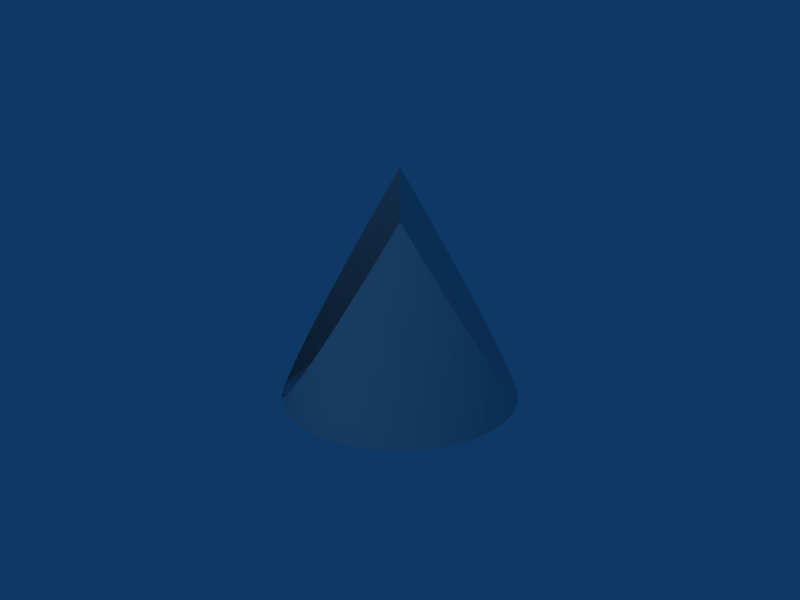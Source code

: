 # Source: pylon-opened.blend  (saved by Blender 2.45.0; exported with 4.5.12 LTS)
import bpy
from mathutils import Matrix  # noqa: F401  (used for matrix-valued properties, if any)

bpy.ops.wm.read_factory_settings(use_empty=True)
scene = bpy.context.scene
scene.name = 'Scene'

# ---- collections
col_collection_1 = bpy.data.collections.new('Collection 1'); scene.collection.children.link(col_collection_1)

# ---- world
world_world = bpy.data.worlds.new('World'); scene.world = world_world
world_world.color = (0.05656, 0.2208, 0.4)
world_world.use_sun_shadow = False
world_world.sun_shadow_jitter_overblur = 0.0
world_world.cycles.sampling_method = 'MANUAL'
world_world.cycles.sample_map_resolution = 256

# ---- cameras
cam_camera = bpy.data.cameras.new('Camera')
cam_camera.passepartout_alpha = 0.2
cam_camera.clip_end = 100.0
cam_camera.lens = 35.0
cam_camera.ortho_scale = 7.314
cam_camera.show_passepartout = False
cam_camera.show_safe_areas = True
cam_camera.dof.focus_distance = 0.0
cam_camera.dof.aperture_fstop = 128.0

# ---- lights
light_spot = bpy.data.lights.new('Spot', 'POINT')
light_spot.transmission_factor = 0.0
light_spot.cutoff_distance = 30.0
light_spot.energy = 100.0
light_spot.shadow_buffer_clip_start = 1.001
light_spot.shadow_soft_size = 1.0
light_spot.shadow_maximum_resolution = 0.006
light_spot.use_absolute_resolution = True
light_spot.cycles.use_multiple_importance_sampling = False

# ---- meshes
me_cylinder = bpy.data.meshes.new('Cylinder')
me_cylinder.from_pydata([(0.773, 0.6344, -0.4729), (2.298e-06, -1.0, 0.866)], [(1, 0)], [])
me_cylinder.use_remesh_preserve_volume = False
me_cylinder.use_remesh_preserve_attributes = False
me_cylinder.use_mirror_vertex_groups = False
me_cylinder.update()
me_cylinder_001 = bpy.data.meshes.new('Cylinder.001')
me_cylinder_001.from_pydata([(-5.63e-07, -8.326e-07, -0.866), (0.7071, 0.7071, -0.866), (0.773, 0.6344, -0.866), (0.8315, 0.5556, -0.866), (0.8819, 0.4714, -0.866), (0.9239, 0.3827, -0.866), (0.9569, 0.2903, -0.866), (0.9808, 0.1951, -0.866), (0.9952, 0.09802, -0.866), (1.0, -1.011e-06, -0.866), (0.8819, -0.4714, -0.866), (0.8315, -0.5556, -0.866), (0.773, -0.6344, -0.866), (0.7071, -0.7071, -0.866), (0.6344, -0.773, -0.866), (0.5556, -0.8315, -0.866), (0.4714, -0.8819, -0.866), (0.3827, -0.9239, -0.866), (0.2903, -0.9569, -0.866), (0.1951, -0.9808, -0.866), (0.09802, -0.9952, -0.866), (-1.278e-06, -1.0, -0.866), (-0.4714, -0.8819, -0.866), (-0.5556, -0.8315, -0.866), (-0.6344, -0.773, -0.866), (-0.7071, -0.7071, -0.866), (-0.773, -0.6344, -0.866), (-0.8315, -0.5556, -0.866), (-0.8819, -0.4714, -0.866), (-0.9239, -0.3827, -0.866), (-0.9569, -0.2903, -0.866), (-0.9808, -0.1951, -0.866), (-0.9952, -0.09802, -0.866), (-1.0, -1.309e-06, -0.866), (-0.8819, 0.4714, -0.866), (-0.8315, 0.5556, -0.866), (-0.773, 0.6344, -0.866), (-0.7071, 0.7071, -0.866), (-0.6344, 0.773, -0.866), (-0.5556, 0.8315, -0.866), (-0.4714, 0.8819, -0.866), (-0.2903, 0.9569, -0.866), (-0.1951, 0.9808, -0.866), (-0.09802, 0.9952, -0.866), (-4.139e-06, 1.0, -0.866), (0.2903, 0.9569, -0.866), (0.3827, 0.9239, -0.866), (0.4714, 0.8819, -0.866), (0.5556, 0.8315, -0.866), (0.6344, 0.773, -0.866), (0.773, -0.6344, -0.4729), (0.757, -0.6521, -0.4451), (0.5556, -0.8315, -0.09625), (0.5147, -0.856, -0.0255), (0.4714, -0.8819, 0.04954), (0.4199, -0.9063, 0.1387), (0.3827, -0.9239, 0.2032), (0.3198, -0.9464, 0.312), (0.2903, -0.9569, 0.3632), (0.2156, -0.9756, 0.4925), (-0.773, -0.6344, -0.4729), (-0.7855, -0.6175, -0.4946), (-0.773, 0.6344, -0.4729), (-0.757, 0.6521, -0.4451), (-0.5556, 0.8315, -0.09625), (-0.5147, 0.856, -0.0255), (-0.3827, 0.9239, -0.866), (-0.3488, 0.936, -0.866), (0.7071, 0.7071, -0.3587), (0.7252, 0.6871, -0.3901), (0.9952, -0.09802, -0.8577), (0.9803, -0.197, -0.8319), (0.9951, -0.09849, -0.8575), (0.9602, -0.2772, -0.866), (0.9569, -0.2903, -0.866), (0.931, -0.3629, -0.866), (0.9239, -0.3827, -0.866), (0.6344, -0.773, -0.2328), (0.6031, -0.7962, -0.1786), (0.6428, -0.7654, -0.2474), (-0.2903, -0.9569, -0.866), (-0.4714, -0.8819, 0.04954), (-0.5124, -0.8573, -0.02154), (-0.433, -0.9001, 0.1161), (-0.4289, -0.902, -0.866), (-0.3984, -0.9164, -0.866), (-0.3827, -0.9239, -0.866), (-0.7071, -0.7071, -0.3587), (-0.9952, 0.09802, -0.8577), (-0.9569, 0.2903, -0.866), (-0.8819, 0.4714, -0.6615), (-0.8756, 0.4819, -0.6506), (-0.9, 0.4332, -0.6928), (-0.9239, 0.3827, -0.866), (-0.6344, 0.773, -0.2328), (-0.6031, 0.7962, -0.1786), (-0.4714, 0.8819, 0.04954), (-0.3198, 0.9464, 0.312), (-0.4199, 0.9063, 0.1387), (0.2903, 0.9569, 0.3632), (0.3503, 0.9355, 0.2593), (0.9952, 0.09802, -0.8577), (2.298e-06, -1.0, 0.866), (-0.09802, -0.9952, 0.6962), (-0.6344, -0.773, -0.2328), (5.636e-06, 1.0, 0.866), (-0.9952, -0.09802, -0.8577), (0.6344, 0.773, -0.2328), (0.9569, -0.2903, -0.7914), (0.974, -0.222, -0.866), (0.9555, -0.2944, -0.7889), (0.9808, -0.1951, -0.8327), (0.9239, -0.3827, -0.7342), (0.9456, -0.322, -0.866), (0.9205, -0.3897, -0.7284), (-0.2651, -0.9633, 0.4069), (-0.2903, -0.9569, 0.3632), (-0.222, -0.974, -0.866), (-0.9569, 0.2903, -0.7914), (-0.9808, 0.1951, -0.8327), (-0.9239, 0.3827, -0.7342), (-0.3827, 0.9239, 0.2032), (0.1778, 0.9833, 0.558), (0.09802, 0.9952, 0.6962), (0.08927, 0.9956, 0.7114), (0.2651, 0.9633, 0.4069), (0.1951, 0.9808, 0.5281), (0.9808, 0.1951, -0.8327), (-0.9808, -0.1951, -0.8327), (0.09802, -0.9952, 0.6962), (-0.09801, 0.9952, 0.6962), (0.773, 0.6344, -0.4729), (0.8315, 0.5556, -0.5741), (0.8819, 0.4714, -0.6615), (0.9239, 0.3827, -0.7342), (0.9569, 0.2903, -0.7914), (0.9952, -0.09802, -0.866), (0.9864, -0.1569, -0.866), (0.9808, -0.1951, -0.866), (0.9164, -0.3984, -0.866), (0.7071, -0.7071, -0.3587), (0.6475, -0.7611, -0.866), (0.1951, -0.9808, 0.5281), (-0.09802, -0.9952, -0.866), (-0.1569, -0.9864, -0.866), (-0.1951, -0.9808, -0.866), (-0.1951, -0.9808, 0.5281), (-0.1778, -0.9833, 0.558), (-0.322, -0.9456, -0.866), (-0.3827, -0.9239, 0.2032), (-0.5556, -0.8315, -0.09625), (-0.8315, -0.5556, -0.5741), (-0.8819, -0.4714, -0.6615), (-0.9239, -0.3827, -0.7342), (-0.9569, -0.2903, -0.7914), (-0.9952, 0.09802, -0.866), (-0.9808, 0.1951, -0.866), (-0.902, 0.4289, -0.866), (-0.8315, 0.5556, -0.5741), (-0.7071, 0.7071, -0.3587), (-0.4289, 0.902, -0.866), (0.08196, 0.996, -0.866), (0.09801, 0.9952, -0.866), (0.1569, 0.9864, -0.866), (0.1951, 0.9808, -0.866), (0.2772, 0.9602, -0.866), (0.3827, 0.9239, 0.2032), (0.4714, 0.8819, 0.04954), (0.5556, 0.8315, -0.09625), (0.996, -0.08195, -0.866), (0.8819, -0.4714, -0.6615), (0.8315, -0.5556, -0.5741), (-0.1951, 0.9808, 0.5281), (-0.2903, 0.9569, 0.3632)], [], [(0, 1, 2), (0, 2, 3), (0, 3, 4), (0, 4, 5), (0, 5, 6), (0, 6, 7), (0, 7, 8), (0, 8, 9), (0, 10, 11), (0, 11, 12), (0, 12, 13), (0, 14, 15), (0, 15, 16), (0, 16, 17), (0, 17, 18), (0, 18, 19), (0, 19, 20), (0, 20, 21), (0, 22, 23), (0, 23, 24), (0, 24, 25), (0, 26, 27), (0, 27, 28), (0, 28, 29), (0, 29, 30), (0, 30, 31), (0, 31, 32), (0, 32, 33), (0, 34, 35), (0, 35, 36), (0, 36, 37), (0, 38, 39), (0, 39, 40), (0, 41, 42), (0, 42, 43), (0, 43, 44), (0, 45, 46), (0, 46, 47), (0, 47, 48), (0, 48, 49), (1, 0, 49), (12, 50, 51), (15, 52, 53), (16, 54, 55), (17, 56, 57), (18, 58, 59), (26, 60, 61), (36, 62, 63), (39, 64, 65), (0, 66, 67), (0, 67, 41), (1, 68, 69), (70, 71, 72), (0, 73, 74), (0, 75, 76), (14, 77, 78), (78, 77, 79), (22, 81, 82), (83, 84, 85), (0, 86, 85), (34, 90, 91), (38, 94, 95), (45, 99, 100), (8, 101, 9), (32, 106, 33), (68, 107, 69), (71, 108, 109), (110, 108, 71), (111, 72, 71), (110, 112, 113), (114, 112, 110), (122, 123, 124), (125, 126, 122), (99, 125, 100), (101, 127, 9), (20, 129, 102, 21), (43, 130, 105, 44), (1, 69, 131, 2), (102, 131, 69, 105), (3, 132, 133, 4), (4, 133, 134, 5), (5, 134, 135, 6), (6, 135, 127, 7), (7, 127, 101, 8), (102, 71, 70, 9), (0, 136, 137, 138), (0, 138, 109, 73), (138, 111, 71, 109), (111, 138, 137, 72), (0, 74, 113, 75), (74, 108, 110, 113), (102, 114, 110, 71), (76, 112, 114, 139), (13, 12, 51, 140), (102, 78, 140, 51), (0, 13, 141, 14), (15, 14, 78, 52), (102, 53, 52, 78), (16, 15, 53, 54), (102, 55, 54, 53), (17, 16, 55, 56), (102, 57, 56, 55), (18, 17, 57, 58), (102, 59, 58, 57), (19, 18, 59, 142), (0, 143, 144, 145), (145, 146, 115, 117), (146, 145, 144, 147), (0, 85, 84, 22), (86, 149, 83, 85), (22, 82, 150, 23), (23, 150, 104, 24), (24, 104, 87, 25), (27, 151, 152, 28), (28, 152, 153, 29), (29, 153, 154, 30), (30, 154, 128, 31), (31, 128, 106, 32), (35, 34, 91, 158), (37, 36, 63, 159), (39, 38, 95, 64), (40, 39, 65, 96), (0, 40, 160, 66), (66, 121, 97, 67), (121, 66, 160, 98), (0, 44, 161, 162), (44, 105, 124, 161), (69, 122, 124, 105), (0, 162, 163, 164), (162, 123, 122, 163), (123, 162, 161, 124), (0, 164, 165, 45), (164, 126, 125, 165), (126, 164, 163, 122), (69, 100, 125, 122), (45, 100, 166, 46), (69, 167, 166, 100), (46, 166, 167, 47), (47, 167, 168, 48), (48, 168, 107, 49), (49, 107, 68, 1), (70, 136, 169, 9), (0, 9, 169, 136), (136, 70, 72, 137), (108, 74, 73, 109), (112, 76, 75, 113), (14, 141, 79, 77), (143, 103, 147, 144), (84, 83, 81, 22), (34, 157, 92, 90), (40, 96, 98, 160), (165, 125, 99, 45), (133, 132, 9, 134), (135, 134, 9, 127), (168, 167, 69, 107), (10, 0, 76, 139), (170, 10, 139, 114), (3, 2, 131, 132), (9, 132, 131, 102), (11, 10, 170, 171), (102, 171, 170, 114), (12, 11, 171, 50), (51, 50, 171, 102), (59, 102, 129, 142), (20, 19, 142, 129), (80, 116, 149, 148), (36, 35, 158, 62), (43, 42, 172, 130), (78, 79, 140), (13, 140, 79, 141), (37, 159, 94, 38), (38, 0, 37), (41, 67, 97, 173), (42, 41, 173, 172), (119, 156, 155, 88), (0, 155, 156), (89, 156, 119, 118), (0, 156, 89), (0, 93, 157), (0, 89, 93), (89, 118, 120, 93), (93, 120, 92, 157), (0, 33, 155), (33, 88, 155), (26, 61, 151, 27), (0, 25, 26), (25, 87, 60, 26), (0, 157, 34), (0, 145, 117), (0, 117, 80), (115, 116, 80, 117), (0, 21, 143), (21, 102, 103, 143), (0, 80, 148), (0, 148, 86), (86, 148, 149)])
me_cylinder_001.use_remesh_preserve_volume = False
me_cylinder_001.use_remesh_preserve_attributes = False
me_cylinder_001.use_mirror_vertex_groups = False
me_cylinder_001.update()

# ---- objects
ob_cylinder_001 = bpy.data.objects.new('Cylinder.001', me_cylinder)
ob_cylinder = bpy.data.objects.new('Cylinder', me_cylinder_001)
ob_lamp = bpy.data.objects.new('Lamp', light_spot)
ob_camera = bpy.data.objects.new('Camera', cam_camera)

# ---- transforms, parenting, visibility, modifiers, constraints
ob_cylinder_001.location = (0.0, 0.0, 0.866)
ob_cylinder_001.lock_rotations_4d = False
ob_cylinder_001.empty_display_type = 'ARROWS'
ob_cylinder_001.color = (0.0, 0.0, 0.0, 1.0)
ob_cylinder_001.lineart.crease_threshold = 0.0
ob_cylinder.location = (0.0, 0.0, 0.866)
ob_cylinder.lock_rotations_4d = False
ob_cylinder.empty_display_type = 'ARROWS'
ob_cylinder.color = (0.0, 0.0, 0.0, 1.0)
ob_cylinder.lineart.crease_threshold = 0.0
ob_lamp.location = (-2.958, -5.996, 2.38)
ob_lamp.rotation_euler = (0.6503, 0.05522, 1.866)
ob_lamp.lock_rotations_4d = False
ob_lamp.empty_display_type = 'ARROWS'
ob_lamp.color = (0.0, 0.0, 0.0, 0.0)
ob_lamp.lineart.crease_threshold = 0.0
ob_camera.location = (0.0, -6.0, 3.0)
ob_camera.rotation_euler = (1.222, 0.0, 0.0)
ob_camera.lock_rotations_4d = False
ob_camera.empty_display_type = 'ARROWS'
ob_camera.color = (0.0, 0.0, 0.0, 0.0)
ob_camera.display_type = 'WIRE'
ob_camera.lineart.crease_threshold = 0.0

# ---- collection membership
col_collection_1.objects.link(ob_cylinder_001)
col_collection_1.objects.link(ob_cylinder)
col_collection_1.objects.link(ob_lamp)
col_collection_1.objects.link(ob_camera)

# ---- scene / render settings (as saved in the file)
scene.camera = ob_camera
scene.frame_start = 1; scene.frame_end = 250; scene.frame_set(1)
scene.render.engine = 'BLENDER_EEVEE_NEXT'
scene.render.image_settings.file_format = 'JPEG'
scene.render.image_settings.color_mode = 'RGB'
scene.render.image_settings.compression = 90
scene.render.resolution_x = 800
scene.render.resolution_y = 600
scene.render.pixel_aspect_x = 100.0
scene.render.pixel_aspect_y = 100.0
scene.render.fps = 25
scene.render.dither_intensity = 0.0
scene.render.use_compositing = False
scene.render.use_sequencer = False
scene.render.bake_margin = 2
scene.render.bake_bias = 0.0
scene.render.use_stamp_time = False
scene.render.use_stamp_date = False
scene.render.use_stamp_frame = False
scene.render.use_stamp_camera = False
scene.render.use_stamp_scene = False
scene.render.use_stamp_filename = False
scene.render.use_stamp_render_time = False
scene.render.stamp_font_size = 0
scene.cycles.use_denoising = False
scene.cycles.samples = 10
scene.cycles.sampling_pattern = 'TABULATED_SOBOL'
scene.cycles.light_sampling_threshold = 0.0
scene.cycles.use_adaptive_sampling = False
scene.cycles.use_light_tree = False
scene.cycles.blur_glossy = 0.0
scene.cycles.volume_bounces = 1
scene.cycles.pixel_filter_type = 'GAUSSIAN'
scene.cycles.sample_clamp_indirect = 0.0
scene.view_settings.view_transform = 'Raw'
bpy.context.view_layer.update()

